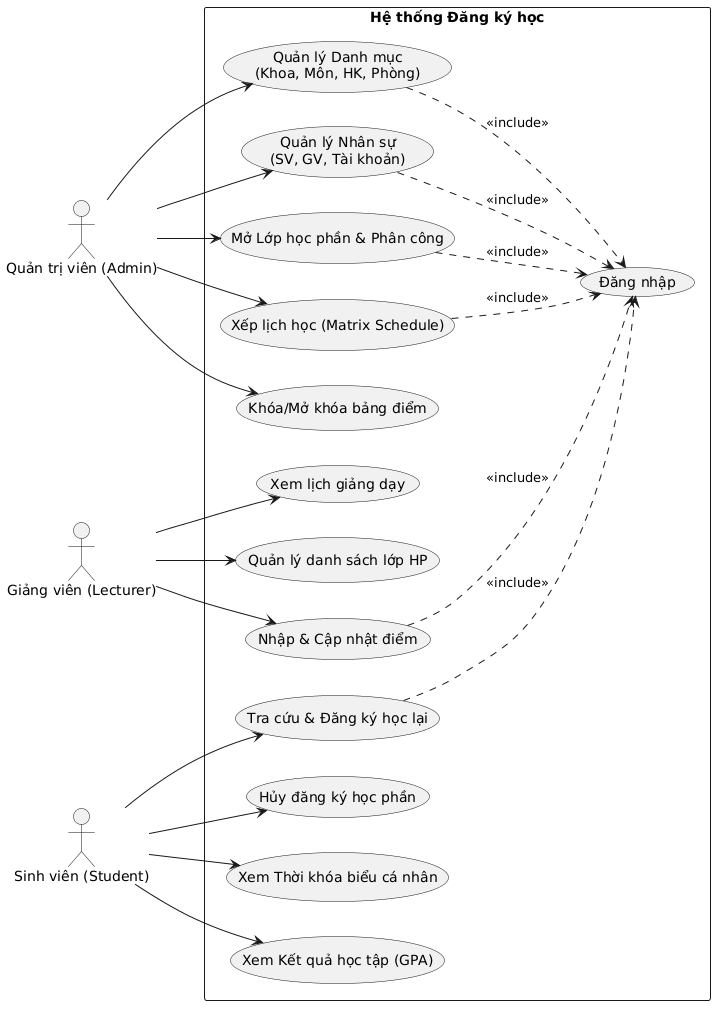

The diagram above was rendered by PlantUML. Its source (embedded in the PNG):
@startuml
left to right direction
actor "Quản trị viên (Admin)" as admin
actor "Giảng viên (Lecturer)" as lecturer
actor "Sinh viên (Student)" as student

rectangle "Hệ thống Đăng ký học" {
  usecase "Đăng nhập" as UC_Login
  usecase "Quản lý Danh mục\n(Khoa, Môn, HK, Phòng)" as UC_Category
  usecase "Quản lý Nhân sự\n(SV, GV, Tài khoản)" as UC_Users
  usecase "Mở Lớp học phần & Phân công" as UC_LHP
  usecase "Xếp lịch học (Matrix Schedule)" as UC_Schedule
  usecase "Khóa/Mở khóa bảng điểm" as UC_Lock
  
  usecase "Xem lịch giảng dạy" as UC_LichDay
  usecase "Quản lý danh sách lớp HP" as UC_LopHP
  usecase "Nhập & Cập nhật điểm" as UC_Diem
  
  usecase "Tra cứu & Đăng ký học lại" as UC_Reg
  usecase "Hủy đăng ký học phần" as UC_Cancel
  usecase "Xem Thời khóa biểu cá nhân" as UC_Timetable
  usecase "Xem Kết quả học tập (GPA)" as UC_Grades
  
  (UC_Category) ..> (UC_Login) : <<include>>
  (UC_Users) ..> (UC_Login) : <<include>>
  (UC_LHP) ..> (UC_Login) : <<include>>
  (UC_Schedule) ..> (UC_Login) : <<include>>
  (UC_Reg) ..> (UC_Login) : <<include>>
  (UC_Diem) ..> (UC_Login) : <<include>>
}

admin --> UC_Category
admin --> UC_Users
admin --> UC_LHP
admin --> UC_Schedule
admin --> UC_Lock

lecturer --> UC_LichDay
lecturer --> UC_LopHP
lecturer --> UC_Diem

student --> UC_Reg
student --> UC_Cancel
student --> UC_Timetable
student --> UC_Grades
@endum